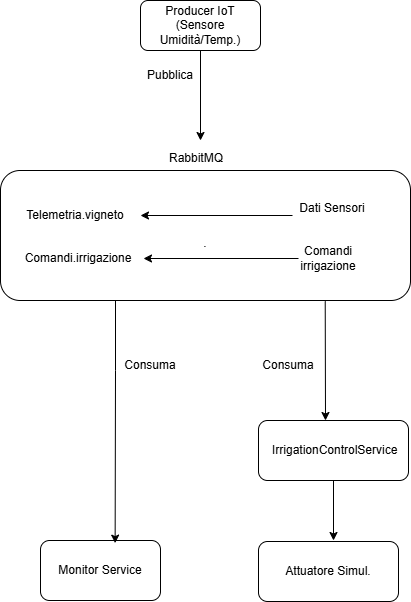

The diagram above was exported from draw.io. Its source (the exported page's mxGraphModel, read from the mxfile embedded in the PNG):
<mxGraphModel dx="786" dy="417" grid="1" gridSize="10" guides="1" tooltips="1" connect="1" arrows="1" fold="1" page="1" pageScale="1" pageWidth="827" pageHeight="1169" math="0" shadow="0">
  <root>
    <mxCell id="WIyWlLk6GJQsqaUBKTNV-0" />
    <mxCell id="WIyWlLk6GJQsqaUBKTNV-1" parent="WIyWlLk6GJQsqaUBKTNV-0" />
    <mxCell id="ZfHmXP7OY2wT6-Gk4zaf-1" edge="1" parent="WIyWlLk6GJQsqaUBKTNV-1" source="WIyWlLk6GJQsqaUBKTNV-3" style="edgeStyle=orthogonalEdgeStyle;rounded=0;orthogonalLoop=1;jettySize=auto;html=1;">
      <mxGeometry relative="1" as="geometry">
        <mxPoint x="310" y="160" as="targetPoint" />
      </mxGeometry>
    </mxCell>
    <mxCell id="WIyWlLk6GJQsqaUBKTNV-3" parent="WIyWlLk6GJQsqaUBKTNV-1" style="rounded=1;whiteSpace=wrap;html=1;fontSize=12;glass=0;strokeWidth=1;shadow=0;" value="Producer IoT&lt;div&gt;(Sensore Umidità/Temp.)&lt;/div&gt;" vertex="1">
      <mxGeometry height="50" width="120" x="250" y="20" as="geometry" />
    </mxCell>
    <mxCell id="WIyWlLk6GJQsqaUBKTNV-7" parent="WIyWlLk6GJQsqaUBKTNV-1" style="rounded=1;whiteSpace=wrap;html=1;fontSize=12;glass=0;strokeWidth=1;shadow=0;" value="&lt;div&gt;&lt;br&gt;&lt;/div&gt;&lt;div&gt;.&lt;/div&gt;" vertex="1">
      <mxGeometry height="130" width="410" x="110" y="190" as="geometry" />
    </mxCell>
    <mxCell id="n5z2uVb7LDUDtF3nTbCH-2" parent="WIyWlLk6GJQsqaUBKTNV-1" style="text;html=1;whiteSpace=wrap;strokeColor=none;fillColor=none;align=center;verticalAlign=middle;rounded=0;" value="RabbitMQ" vertex="1">
      <mxGeometry height="30" width="60" x="276" y="163" as="geometry" />
    </mxCell>
    <mxCell id="ZfHmXP7OY2wT6-Gk4zaf-2" edge="1" parent="WIyWlLk6GJQsqaUBKTNV-1" source="n5z2uVb7LDUDtF3nTbCH-3" style="edgeStyle=orthogonalEdgeStyle;rounded=0;orthogonalLoop=1;jettySize=auto;html=1;" target="n5z2uVb7LDUDtF3nTbCH-7">
      <mxGeometry relative="1" as="geometry" />
    </mxCell>
    <mxCell id="n5z2uVb7LDUDtF3nTbCH-3" parent="WIyWlLk6GJQsqaUBKTNV-1" style="text;html=1;whiteSpace=wrap;strokeColor=none;fillColor=none;align=center;verticalAlign=middle;rounded=0;" value="Dati Sensori&lt;div&gt;&lt;br&gt;&lt;/div&gt;" vertex="1">
      <mxGeometry height="20" width="80" x="402" y="225" as="geometry" />
    </mxCell>
    <mxCell id="ZfHmXP7OY2wT6-Gk4zaf-3" edge="1" parent="WIyWlLk6GJQsqaUBKTNV-1" source="n5z2uVb7LDUDtF3nTbCH-6" style="edgeStyle=orthogonalEdgeStyle;rounded=0;orthogonalLoop=1;jettySize=auto;html=1;" target="n5z2uVb7LDUDtF3nTbCH-8">
      <mxGeometry relative="1" as="geometry" />
    </mxCell>
    <mxCell id="n5z2uVb7LDUDtF3nTbCH-6" parent="WIyWlLk6GJQsqaUBKTNV-1" style="text;html=1;whiteSpace=wrap;strokeColor=none;fillColor=none;align=center;verticalAlign=middle;rounded=0;" value="Comandi irrigazione" vertex="1">
      <mxGeometry height="30" width="60" x="408" y="263" as="geometry" />
    </mxCell>
    <mxCell id="n5z2uVb7LDUDtF3nTbCH-7" parent="WIyWlLk6GJQsqaUBKTNV-1" style="text;html=1;whiteSpace=wrap;strokeColor=none;fillColor=none;align=center;verticalAlign=middle;rounded=0;" value="Telemetria.vigneto" vertex="1">
      <mxGeometry height="30" width="130" x="120" y="220" as="geometry" />
    </mxCell>
    <mxCell id="n5z2uVb7LDUDtF3nTbCH-8" parent="WIyWlLk6GJQsqaUBKTNV-1" style="text;html=1;whiteSpace=wrap;strokeColor=none;fillColor=none;align=center;verticalAlign=middle;rounded=0;" value="Comandi.irrigazione" vertex="1">
      <mxGeometry height="30" width="130" x="123" y="263" as="geometry" />
    </mxCell>
    <mxCell id="n5z2uVb7LDUDtF3nTbCH-12" parent="WIyWlLk6GJQsqaUBKTNV-1" style="rounded=1;whiteSpace=wrap;html=1;" value="Monitor Service" vertex="1">
      <mxGeometry height="60" width="120" x="150" y="560" as="geometry" />
    </mxCell>
    <mxCell id="n5z2uVb7LDUDtF3nTbCH-13" parent="WIyWlLk6GJQsqaUBKTNV-1" style="text;html=1;whiteSpace=wrap;strokeColor=none;fillColor=none;align=center;verticalAlign=middle;rounded=0;" value="Consuma" vertex="1">
      <mxGeometry height="30" width="60" x="230" y="370" as="geometry" />
    </mxCell>
    <mxCell id="n5z2uVb7LDUDtF3nTbCH-14" edge="1" parent="WIyWlLk6GJQsqaUBKTNV-1" source="WIyWlLk6GJQsqaUBKTNV-7" style="edgeStyle=orthogonalEdgeStyle;rounded=0;orthogonalLoop=1;jettySize=auto;html=1;entryX=0.622;entryY=0.044;entryDx=0;entryDy=0;entryPerimeter=0;" target="n5z2uVb7LDUDtF3nTbCH-12">
      <mxGeometry relative="1" as="geometry">
        <Array as="points">
          <mxPoint x="225" y="390" />
          <mxPoint x="225" y="390" />
        </Array>
      </mxGeometry>
    </mxCell>
    <mxCell id="n5z2uVb7LDUDtF3nTbCH-15" parent="WIyWlLk6GJQsqaUBKTNV-1" style="text;html=1;whiteSpace=wrap;strokeColor=none;fillColor=none;align=center;verticalAlign=middle;rounded=0;" value="Pubblica" vertex="1">
      <mxGeometry height="30" width="60" x="250" y="80" as="geometry" />
    </mxCell>
    <mxCell id="n5z2uVb7LDUDtF3nTbCH-16" parent="WIyWlLk6GJQsqaUBKTNV-1" style="text;html=1;whiteSpace=wrap;strokeColor=none;fillColor=none;align=center;verticalAlign=middle;rounded=0;" value="Consuma" vertex="1">
      <mxGeometry height="30" width="60" x="368" y="370" as="geometry" />
    </mxCell>
    <mxCell id="n5z2uVb7LDUDtF3nTbCH-17" parent="WIyWlLk6GJQsqaUBKTNV-1" style="rounded=1;whiteSpace=wrap;html=1;" value="&amp;nbsp;IrrigationControlService" vertex="1">
      <mxGeometry height="60" width="150" x="368" y="440" as="geometry" />
    </mxCell>
    <mxCell id="n5z2uVb7LDUDtF3nTbCH-20" edge="1" parent="WIyWlLk6GJQsqaUBKTNV-1" source="WIyWlLk6GJQsqaUBKTNV-7" style="endArrow=classic;html=1;rounded=0;exitX=0.792;exitY=1.006;exitDx=0;exitDy=0;exitPerimeter=0;" value="">
      <mxGeometry height="50" relative="1" width="50" as="geometry">
        <mxPoint x="380" y="450" as="sourcePoint" />
        <mxPoint x="435" y="440" as="targetPoint" />
      </mxGeometry>
    </mxCell>
    <mxCell id="n5z2uVb7LDUDtF3nTbCH-21" parent="WIyWlLk6GJQsqaUBKTNV-1" style="rounded=1;whiteSpace=wrap;html=1;" value="Attuatore Simul." vertex="1">
      <mxGeometry height="60" width="140" x="368" y="561" as="geometry" />
    </mxCell>
    <mxCell id="n5z2uVb7LDUDtF3nTbCH-23" edge="1" parent="WIyWlLk6GJQsqaUBKTNV-1" source="n5z2uVb7LDUDtF3nTbCH-17" style="edgeStyle=orthogonalEdgeStyle;rounded=0;orthogonalLoop=1;jettySize=auto;html=1;">
      <mxGeometry relative="1" as="geometry">
        <mxPoint x="443" y="560" as="targetPoint" />
      </mxGeometry>
    </mxCell>
  </root>
</mxGraphModel>